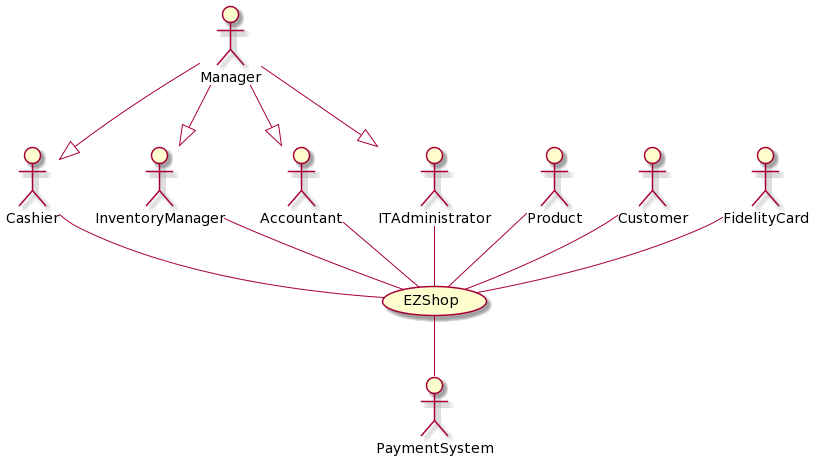

The diagram above was rendered by PlantUML. Its source (embedded in the PNG):
@startuml
:Manager:
:Cashier:
:InventoryManager:
:Accountant:
:PaymentSystem:
:Product:
:ITAdministrator:

:Manager: --|> :ITAdministrator:
:Manager: --|> :Cashier:
:Manager: --|> :InventoryManager:
:Manager: --|> :Accountant:

:Cashier: -- (EZShop)
:InventoryManager: -- (EZShop)
:ITAdministrator: -- (EZShop)
:Accountant: -- (EZShop)
:Product: -- (EZShop)
:Customer: -- (EZShop)
:FidelityCard: -- (EZShop)
(EZShop) -- :PaymentSystem:
@enduml